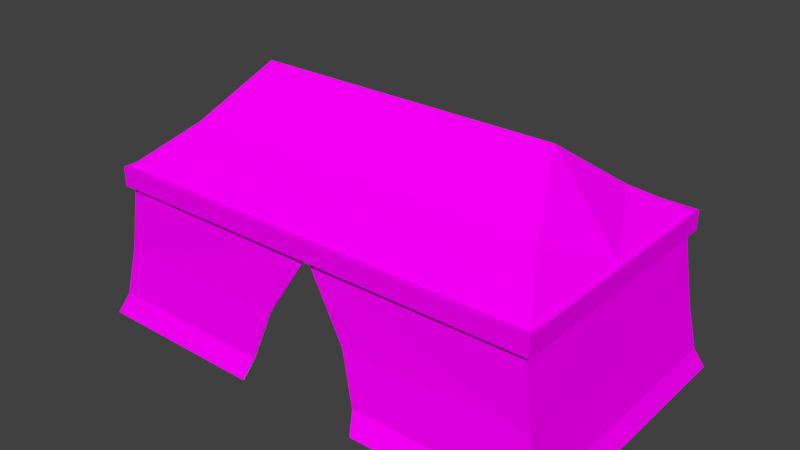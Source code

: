 # Source: Tent.blend  (saved by Blender 2.79.0; exported with 4.5.12 LTS)
import bpy
from mathutils import Matrix  # noqa: F401  (used for matrix-valued properties, if any)

bpy.ops.wm.read_factory_settings(use_empty=True)
scene = bpy.context.scene
scene.name = 'Scene'

# ---- collections
col_collection_1 = bpy.data.collections.new('Collection 1'); scene.collection.children.link(col_collection_1)

# ---- images (referenced by path relative to the original .blend; pixels are not part of the script)
import os
ASSET_DIR = os.environ.get("B2B_ASSET_DIR", "")  # directory of the original .blend (textures are referenced by path, not embedded)
HERE = os.path.dirname(os.path.abspath(__file__))  # packed textures are extracted next to this script under _unpacked/

def load_image(name, relpath, width, height, colorspace="sRGB"):
    """Load a texture the original file referenced (path relative to the .blend, or extracted next to this script)."""
    p = next((c for c in (os.path.join(HERE, relpath), os.path.join(ASSET_DIR, relpath)) if relpath and os.path.exists(c)), "")
    if p:
        img = bpy.data.images.load(p, check_existing=True)
        img.name = name
    else:  # same state as the original file: an image datablock whose file is absent (Cycles renders it pink)
        img = bpy.data.images.new(name, width, height)
        img.source = "FILE"
        img.filepath = "//" + (relpath or name)
    img.colorspace_settings.name = colorspace
    return img
img_tentoutsidetexture8k_png = load_image('TentOutsideTexture8K.png', 'TentOutsideTexture8K.png', 1024, 1024, 'sRGB')

# ---- materials (node trees are filled in below, after node groups)
mat_material_002 = bpy.data.materials.new('Material.002')
mat_material_002.alpha_threshold = 0.0
mat_material_002.roughness = 0.5

# ---- material node trees
mat_material_002.use_nodes = True; mat_material_002.node_tree.nodes.clear()
_N = mat_material_002.node_tree.nodes; _L = mat_material_002.node_tree.links
n0 = _N.new('ShaderNodeOutputMaterial'); n0.name = 'Material Output'; n0.location = (300, 300)
n1 = _N.new('ShaderNodeTexImage'); n1.name = 'Image Texture'; n1.location = (-311, 286)
n1.width = 140
n1.image = img_tentoutsidetexture8k_png
n2 = _N.new('ShaderNodeBsdfDiffuse'); n2.name = 'Diffuse BSDF'; n2.location = (10, 300)
_L.new(n2.outputs[0], n0.inputs[0])
_L.new(n1.outputs[0], n2.inputs[0])
n0.is_active_output = True

# ---- world
world_world = bpy.data.worlds.new('World'); scene.world = world_world
world_world.color = (0.05088, 0.05088, 0.05088)
world_world.use_sun_shadow = False
world_world.sun_shadow_jitter_overblur = 0.0
world_world.cycles.sampling_method = 'MANUAL'

# ---- meshes
me_plane_023 = bpy.data.meshes.new('Plane.023')
me_plane_023.from_pydata([(3.381, -1.954, 0.01434), (3.033, -1.683, 1.978), (3.269, -1.832, 0.3027), (0.8959, -1.971, 0.01622), (0.8177, -1.827, 0.3046), (2.585, -0.9067, 2.636), (3.163, -1.734, 0.9967), (0.5937, -1.728, 0.9988), (2.888, -1.515, 2.169), (3.381, 1.954, 0.01434), (3.033, 1.683, 1.978), (3.269, 1.832, 0.3027), (2.585, 0.9067, 2.636), (3.163, 1.734, 0.9967), (2.888, 1.515, 2.169), (3.026, 8.622e-08, 1.972), (2.163, 1.455e-07, 3.328), (2.878, 9.514e-08, 2.177), (3.154, 4.372e-08, 1.0), (3.268, 1.319e-08, 0.3018), (3.392, 7.392e-10, 0.01691), (-3.381, -1.954, 0.01434), (-3.033, -1.683, 1.978), (-3.269, -1.832, 0.3027), (-0.8959, -1.971, 0.01622), (-0.8177, -1.827, 0.3046), (-2.585, -0.9067, 2.636), (-3.163, -1.734, 0.9967), (-0.5937, -1.728, 0.9988), (-2.888, -1.515, 2.169), (-3.775e-15, -1.661, 1.975), (-5.037e-15, -0.9029, 2.636), (-4.146e-15, -1.513, 2.17), (-3.381, 1.954, 0.01434), (-3.033, 1.683, 1.978), (-3.269, 1.832, 0.3027), (-3.099e-17, 1.971, 0.01622), (-5.82e-16, 1.827, 0.3046), (-2.585, 0.9067, 2.636), (-3.163, 1.734, 0.9967), (-1.908e-15, 1.728, 0.9988), (-2.888, 1.515, 2.169), (-3.026, 8.622e-08, 1.972), (-2.163, 1.455e-07, 3.328), (-2.878, 9.514e-08, 2.177), (-3.154, 4.372e-08, 1.0), (-3.268, 1.319e-08, 0.3018), (-3.392, 7.392e-10, 0.01691), (-3.775e-15, 1.661, 1.975), (-5.037e-15, 0.9029, 2.636), (-4.146e-15, 1.513, 2.17), (-6.357e-15, 1.454e-07, 3.327)], [], [(6, 2, 4, 7), (17, 15, 1, 8), (16, 5, 31, 51), (0, 2, 19, 20), (17, 8, 5, 16), (32, 31, 5, 8), (2, 6, 18, 19), (15, 18, 6, 1), (2, 0, 3, 4), (6, 7, 30, 1), (1, 30, 32, 8), (13, 40, 37, 11), (17, 14, 10, 15), (16, 51, 49, 12), (9, 20, 19, 11), (17, 16, 12, 14), (50, 14, 12, 49), (11, 19, 18, 13), (15, 10, 13, 18), (11, 37, 36, 9), (13, 10, 48, 40), (10, 14, 50, 48), (27, 28, 25, 23), (44, 29, 22, 42), (43, 51, 31, 26), (21, 47, 46, 23), (44, 43, 26, 29), (32, 29, 26, 31), (23, 46, 45, 27), (42, 22, 27, 45), (23, 25, 24, 21), (27, 22, 30, 28), (22, 29, 32, 30), (39, 35, 37, 40), (44, 42, 34, 41), (43, 38, 49, 51), (33, 35, 46, 47), (44, 41, 38, 43), (50, 49, 38, 41), (35, 39, 45, 46), (42, 45, 39, 34), (35, 33, 36, 37), (39, 40, 48, 34), (34, 48, 50, 41)])
_uv = me_plane_023.uv_layers.new(name='UVMap')
_uv.uv.foreach_set('vector', [0.2532, 0.5999, 0.1924, 0.6088, 0.1936, 0.3962, 0.2545, 0.3771, 0.7899, 0.8574, 0.7899, 0.8331, 0.9522, 0.8334, 0.936, 0.8566, 0.526, 0.5136, 0.4271, 0.5502, 0.4274, 0.326, 0.5261, 0.326, 0.9783, 0.6406, 0.9666, 0.6704, 0.79, 0.6703, 0.79, 0.6404, 0.7899, 0.8574, 0.936, 0.8566, 0.8772, 0.9101, 0.7898, 0.9881, 0.3609, 0.326, 0.4274, 0.326, 0.4271, 0.5502, 0.3606, 0.5764, 0.9666, 0.6704, 0.9571, 0.7381, 0.79, 0.7385, 0.79, 0.6703, 0.7899, 0.8331, 0.79, 0.7385, 0.9571, 0.7381, 0.9522, 0.8334, 0.1924, 0.6088, 0.1652, 0.6184, 0.1656, 0.4029, 0.1936, 0.3962, 0.2532, 0.5999, 0.2545, 0.3771, 0.3396, 0.326, 0.3385, 0.589, 0.3385, 0.589, 0.3396, 0.326, 0.3609, 0.326, 0.3606, 0.5764, 0.7986, 0.6004, 0.7978, 0.326, 0.8587, 0.326, 0.8594, 0.6095, 0.7899, 0.8574, 0.6438, 0.8564, 0.6276, 0.8332, 0.7899, 0.8331, 0.526, 0.5136, 0.5261, 0.326, 0.6249, 0.326, 0.6249, 0.5503, 0.6017, 0.6404, 0.79, 0.6404, 0.79, 0.6703, 0.6134, 0.6702, 0.7899, 0.8574, 0.7898, 0.9881, 0.7024, 0.91, 0.6438, 0.8564, 0.6915, 0.326, 0.6913, 0.5767, 0.6249, 0.5503, 0.6249, 0.326, 0.6134, 0.6702, 0.79, 0.6703, 0.79, 0.7385, 0.6228, 0.7378, 0.7899, 0.8331, 0.6276, 0.8332, 0.6228, 0.7378, 0.79, 0.7385, 0.8594, 0.6095, 0.8587, 0.326, 0.8866, 0.326, 0.8865, 0.6192, 0.7986, 0.6004, 0.7134, 0.5894, 0.7128, 0.326, 0.7978, 0.326, 0.7134, 0.5894, 0.6913, 0.5767, 0.6915, 0.326, 0.7128, 0.326, 0.2532, 0.05207, 0.2545, 0.2749, 0.1936, 0.2557, 0.1924, 0.04314, 0.1981, 0.8613, 0.05197, 0.8603, 0.03579, 0.8371, 0.1981, 0.837, 0.526, 0.1384, 0.5261, 0.326, 0.4274, 0.326, 0.4271, 0.1018, 0.009887, 0.6443, 0.1982, 0.6443, 0.1982, 0.6742, 0.02162, 0.6741, 0.1981, 0.8613, 0.198, 0.992, 0.1106, 0.9139, 0.05197, 0.8603, 0.3609, 0.326, 0.3606, 0.07551, 0.4271, 0.1018, 0.4274, 0.326, 0.02162, 0.6741, 0.1982, 0.6742, 0.1981, 0.7424, 0.03102, 0.7418, 0.1981, 0.837, 0.03579, 0.8371, 0.03102, 0.7418, 0.1981, 0.7424, 0.1924, 0.04314, 0.1936, 0.2557, 0.1656, 0.2491, 0.1652, 0.03353, 0.2532, 0.05207, 0.3385, 0.0629, 0.3396, 0.326, 0.2545, 0.2749, 0.3385, 0.0629, 0.3606, 0.07551, 0.3609, 0.326, 0.3396, 0.326, 0.7986, 0.05152, 0.8594, 0.04241, 0.8587, 0.326, 0.7978, 0.326, 0.1981, 0.8613, 0.1981, 0.837, 0.3604, 0.8373, 0.3442, 0.8605, 0.526, 0.1384, 0.6249, 0.1016, 0.6249, 0.326, 0.5261, 0.326, 0.3865, 0.6445, 0.3748, 0.6743, 0.1982, 0.6742, 0.1982, 0.6443, 0.1981, 0.8613, 0.3442, 0.8605, 0.2854, 0.914, 0.198, 0.992, 0.6915, 0.326, 0.6249, 0.326, 0.6249, 0.1016, 0.6913, 0.07523, 0.3748, 0.6743, 0.3653, 0.742, 0.1981, 0.7424, 0.1982, 0.6742, 0.1981, 0.837, 0.1981, 0.7424, 0.3653, 0.742, 0.3604, 0.8373, 0.8594, 0.04241, 0.8865, 0.03273, 0.8866, 0.326, 0.8587, 0.326, 0.7986, 0.05152, 0.7978, 0.326, 0.7128, 0.326, 0.7134, 0.06258, 0.7134, 0.06258, 0.7128, 0.326, 0.6915, 0.326, 0.6913, 0.07523])
me_plane_023.use_remesh_preserve_volume = False
me_plane_023.use_remesh_preserve_attributes = False
me_plane_023.use_mirror_vertex_groups = False
me_plane_023.update()
me_plane_018 = bpy.data.meshes.new('Plane.018')
me_plane_018.from_pydata([(3.392, -1.965, 0.02379), (3.04, -1.701, 1.961), (3.281, -1.844, 0.3099), (0.896, -1.988, 0.02379), (0.8177, -1.845, 0.3093), (3.12, -1.789, 1.961), (3.12, -1.789, 2.231), (2.592, -0.913, 2.721), (3.176, -1.746, 1.0), (0.5937, -1.745, 1.001), (3.073, -1.717, 2.23), (3.392, 1.965, 0.02379), (3.04, 1.701, 1.961), (3.281, 1.844, 0.3099), (3.12, 1.789, 1.961), (3.12, 1.789, 2.231), (2.592, 0.913, 2.721), (3.176, 1.746, 1.0), (3.073, 1.717, 2.23), (3.12, 8.57e-08, 1.961), (3.04, 8.57e-08, 1.961), (3.12, 9.752e-08, 2.231), (2.168, 1.486e-07, 3.4), (3.068, 9.776e-08, 2.236), (3.171, 4.384e-08, 1.003), (3.286, 1.341e-08, 0.3068), (3.409, 1.045e-09, 0.02391), (-3.392, -1.965, 0.02379), (-3.04, -1.701, 1.961), (-3.281, -1.844, 0.3099), (-0.896, -1.988, 0.02379), (-0.8177, -1.845, 0.3093), (-3.12, -1.789, 1.961), (-3.12, -1.789, 2.231), (-2.592, -0.913, 2.721), (-3.176, -1.746, 1.0), (-0.5937, -1.745, 1.001), (-3.073, -1.717, 2.23), (-3.746e-15, -1.671, 1.961), (-3.746e-15, -1.789, 1.961), (-4.263e-15, -1.789, 2.231), (-5.199e-15, -0.913, 2.721), (-4.261e-15, -1.717, 2.23), (-3.746e-15, -1.662, 1.973), (-0.5937, -1.727, 1.001), (-0.8177, -1.824, 0.3093), (-0.896, -1.967, 0.02379), (-3.392, 1.965, 0.02379), (-3.04, 1.701, 1.961), (-3.281, 1.844, 0.3099), (-4.546e-17, 1.988, 0.02379), (-5.909e-16, 1.845, 0.3093), (-3.12, 1.789, 1.961), (-3.12, 1.789, 2.231), (-2.592, 0.913, 2.721), (-3.176, 1.746, 1.0), (-1.912e-15, 1.745, 1.001), (-3.073, 1.717, 2.23), (-3.12, 8.57e-08, 1.961), (-3.04, 8.57e-08, 1.961), (-3.12, 9.752e-08, 2.231), (-2.168, 1.486e-07, 3.4), (-3.068, 9.776e-08, 2.236), (-3.171, 4.384e-08, 1.003), (-3.286, 1.341e-08, 0.3068), (-3.409, 1.045e-09, 0.02391), (-3.746e-15, 1.671, 1.961), (-3.746e-15, 1.789, 1.961), (-4.263e-15, 1.789, 2.231), (-5.199e-15, 0.913, 2.721), (-4.261e-15, 1.717, 2.23), (-6.496e-15, 1.486e-07, 3.4), (0.5937, -1.727, 1.001), (0.8177, -1.825, 0.3093), (0.896, -1.967, 0.02379)], [], [(8, 9, 4, 2), (1, 20, 19, 5), (6, 40, 39, 5), (22, 71, 41, 7), (40, 6, 10, 42), (0, 26, 25, 2), (21, 23, 10, 6), (23, 22, 7, 10), (42, 10, 7, 41), (5, 39, 38, 1), (21, 6, 5, 19), (2, 25, 24, 8), (20, 1, 8, 24), (2, 4, 3, 0), (8, 1, 38, 9), (17, 13, 51, 56), (12, 14, 19, 20), (15, 14, 67, 68), (22, 16, 69, 71), (68, 70, 18, 15), (11, 13, 25, 26), (21, 15, 18, 23), (23, 18, 16, 22), (70, 69, 16, 18), (14, 12, 66, 67), (21, 19, 14, 15), (13, 17, 24, 25), (20, 24, 17, 12), (13, 11, 50, 51), (17, 56, 66, 12), (35, 29, 31, 36), (28, 32, 58, 59), (33, 32, 39, 40), (61, 34, 41, 71), (40, 42, 37, 33), (27, 29, 64, 65), (60, 33, 37, 62), (62, 37, 34, 61), (42, 41, 34, 37), (32, 28, 38, 39), (60, 58, 32, 33), (29, 35, 63, 64), (59, 63, 35, 28), (29, 27, 30, 31), (35, 36, 38, 28), (31, 30, 46, 45), (4, 9, 72, 73), (9, 38, 43, 72), (38, 36, 44, 43), (55, 56, 51, 49), (48, 59, 58, 52), (53, 68, 67, 52), (61, 71, 69, 54), (68, 53, 57, 70), (47, 65, 64, 49), (60, 62, 57, 53), (62, 61, 54, 57), (70, 57, 54, 69), (52, 67, 66, 48), (60, 53, 52, 58), (49, 64, 63, 55), (59, 48, 55, 63), (49, 51, 50, 47), (55, 48, 66, 56), (36, 31, 45, 44), (3, 4, 73, 74)])
_uv = me_plane_018.uv_layers.new(name='UVMap')
_uv.uv.foreach_set('vector', [0.1121, 0.09943, 0.2138, 0.3485, 0.1354, 0.3546, 0.04575, 0.1142, 0.8067, 0.4415, 0.8064, 0.6181, 0.798, 0.6181, 0.7983, 0.4323, 0.6607, 0.4472, 0.4334, 0.4472, 0.4334, 0.4275, 0.6607, 0.4275, 0.5913, 0.604, 0.4334, 0.604, 0.4334, 0.5211, 0.6223, 0.5211, 0.4334, 0.4472, 0.6607, 0.4472, 0.6573, 0.4524, 0.4334, 0.4524, 0.6523, 0.05278, 0.8031, 0.05233, 0.8031, 0.076, 0.6616, 0.07633, 0.7699, 0.6181, 0.7645, 0.6181, 0.7653, 0.4397, 0.7702, 0.4323, 0.7645, 0.6181, 0.6116, 0.6181, 0.6941, 0.523, 0.7653, 0.4397, 0.4334, 0.4524, 0.6573, 0.4524, 0.6223, 0.5211, 0.4334, 0.5211, 0.6607, 0.4275, 0.4334, 0.4275, 0.4334, 0.4189, 0.6548, 0.4211, 0.7699, 0.6181, 0.7702, 0.4323, 0.7983, 0.4323, 0.798, 0.6181, 0.6616, 0.07633, 0.8031, 0.076, 0.8031, 0.1301, 0.6691, 0.1299, 0.8031, 0.2043, 0.6726, 0.2043, 0.6691, 0.1299, 0.8031, 0.1301, 0.04575, 0.1142, 0.1354, 0.3546, 0.1005, 0.3545, 0.01196, 0.1147, 0.1121, 0.09943, 0.2033, 0.07497, 0.3301, 0.3563, 0.2138, 0.3485, 0.7034, 0.8866, 0.7123, 0.9459, 0.4335, 0.9457, 0.4335, 0.8864, 0.8066, 0.7947, 0.7983, 0.8039, 0.798, 0.6181, 0.8064, 0.6181, 0.6607, 0.7608, 0.6607, 0.7805, 0.4334, 0.7805, 0.4334, 0.7608, 0.5913, 0.604, 0.6223, 0.6869, 0.4334, 0.6869, 0.4334, 0.604, 0.4334, 0.7608, 0.4334, 0.7555, 0.6573, 0.7555, 0.6607, 0.7608, 0.9538, 0.05278, 0.9445, 0.07633, 0.8031, 0.076, 0.8031, 0.05233, 0.7699, 0.6181, 0.7702, 0.8039, 0.7653, 0.7965, 0.7645, 0.6181, 0.7645, 0.6181, 0.7653, 0.7965, 0.6941, 0.7132, 0.6116, 0.6181, 0.4334, 0.7555, 0.4334, 0.6869, 0.6223, 0.6869, 0.6573, 0.7555, 0.6607, 0.7805, 0.6548, 0.7869, 0.4334, 0.7891, 0.4334, 0.7805, 0.7699, 0.6181, 0.798, 0.6181, 0.7983, 0.8039, 0.7702, 0.8039, 0.9445, 0.07633, 0.937, 0.1299, 0.8031, 0.1301, 0.8031, 0.076, 0.8031, 0.2043, 0.8031, 0.1301, 0.937, 0.1299, 0.9335, 0.2043, 0.7123, 0.9459, 0.7218, 0.9723, 0.4334, 0.9729, 0.4335, 0.9457, 0.7034, 0.8866, 0.4335, 0.8864, 0.4336, 0.8045, 0.6919, 0.8049, 0.5483, 0.09958, 0.6146, 0.1144, 0.5248, 0.3547, 0.4464, 0.3486, 0.04617, 0.4435, 0.05449, 0.4344, 0.05477, 0.6191, 0.04643, 0.6191, 0.2061, 0.4472, 0.2061, 0.4275, 0.4334, 0.4275, 0.4334, 0.4472, 0.2755, 0.604, 0.2445, 0.5211, 0.4334, 0.5211, 0.4334, 0.604, 0.4334, 0.4472, 0.4334, 0.4524, 0.2095, 0.4524, 0.2061, 0.4472, 0.6523, 0.3562, 0.6616, 0.3327, 0.8031, 0.333, 0.8031, 0.3567, 0.08269, 0.6191, 0.08239, 0.4343, 0.08728, 0.4418, 0.0881, 0.6191, 0.0881, 0.6191, 0.08728, 0.4418, 0.1581, 0.5246, 0.2401, 0.6191, 0.4334, 0.4524, 0.4334, 0.5211, 0.2445, 0.5211, 0.2095, 0.4524, 0.2061, 0.4275, 0.2119, 0.4211, 0.4334, 0.4189, 0.4334, 0.4275, 0.08269, 0.6191, 0.05477, 0.6191, 0.05449, 0.4344, 0.08239, 0.4343, 0.6616, 0.3327, 0.6691, 0.2791, 0.8031, 0.2788, 0.8031, 0.333, 0.8031, 0.2047, 0.8031, 0.2788, 0.6691, 0.2791, 0.6726, 0.2047, 0.6146, 0.1144, 0.6484, 0.1149, 0.5598, 0.3547, 0.5248, 0.3547, 0.5483, 0.09958, 0.4464, 0.3486, 0.3301, 0.3563, 0.4571, 0.07506, 0.5248, 0.3547, 0.5598, 0.3547, 0.5565, 0.3616, 0.5222, 0.3623, 0.1354, 0.3546, 0.2138, 0.3485, 0.2147, 0.3565, 0.1381, 0.3622, 0.2138, 0.3485, 0.3301, 0.3563, 0.3301, 0.3642, 0.2147, 0.3565, 0.3301, 0.3563, 0.4464, 0.3486, 0.4455, 0.3566, 0.3301, 0.3642, 0.1636, 0.8863, 0.4335, 0.8864, 0.4335, 0.9457, 0.1546, 0.9455, 0.04617, 0.7947, 0.04643, 0.6191, 0.05477, 0.6191, 0.05449, 0.8038, 0.2061, 0.7608, 0.4334, 0.7608, 0.4334, 0.7805, 0.2061, 0.7805, 0.2755, 0.604, 0.4334, 0.604, 0.4334, 0.6869, 0.2445, 0.6869, 0.4334, 0.7608, 0.2061, 0.7608, 0.2095, 0.7555, 0.4334, 0.7555, 0.9538, 0.3562, 0.8031, 0.3567, 0.8031, 0.333, 0.9445, 0.3327, 0.08269, 0.6191, 0.0881, 0.6191, 0.08728, 0.7964, 0.08239, 0.8039, 0.0881, 0.6191, 0.2401, 0.6191, 0.1581, 0.7136, 0.08728, 0.7964, 0.4334, 0.7555, 0.2095, 0.7555, 0.2445, 0.6869, 0.4334, 0.6869, 0.2061, 0.7805, 0.4334, 0.7805, 0.4334, 0.7891, 0.2119, 0.7869, 0.08269, 0.6191, 0.08239, 0.8039, 0.05449, 0.8038, 0.05477, 0.6191, 0.9445, 0.3327, 0.8031, 0.333, 0.8031, 0.2788, 0.937, 0.2791, 0.8031, 0.2047, 0.9335, 0.2047, 0.937, 0.2791, 0.8031, 0.2788, 0.1546, 0.9455, 0.4335, 0.9457, 0.4334, 0.9729, 0.1451, 0.9719, 0.1636, 0.8863, 0.1752, 0.8045, 0.4336, 0.8045, 0.4335, 0.8864, 0.4464, 0.3486, 0.5248, 0.3547, 0.5222, 0.3623, 0.4455, 0.3566, 0.1005, 0.3545, 0.1354, 0.3546, 0.1381, 0.3622, 0.1037, 0.3614])
me_plane_018.materials.append(mat_material_002)
me_plane_018.use_remesh_preserve_volume = False
me_plane_018.use_remesh_preserve_attributes = False
me_plane_018.use_mirror_vertex_groups = False
me_plane_018.update()

# ---- objects
ob_tentinside = bpy.data.objects.new('TentInside', me_plane_023)
ob_tentoutside = bpy.data.objects.new('TentOutside', me_plane_018)

# ---- transforms, parenting, visibility, modifiers, constraints
ob_tentinside.location = (0.0, 0.0, 0.0)
ob_tentinside.lineart.crease_threshold = 0.0
ob_tentoutside.location = (0.0, 0.0, 0.0)
ob_tentoutside.lineart.crease_threshold = 0.0

# ---- collection membership
col_collection_1.objects.link(ob_tentinside)
col_collection_1.objects.link(ob_tentoutside)

# ---- scene / render settings (as saved in the file)
scene.frame_start = 1; scene.frame_end = 250; scene.frame_set(1)
scene.render.engine = 'CYCLES'
scene.render.resolution_percentage = 50
scene.render.dither_intensity = 0.0
scene.cycles.use_denoising = False
scene.cycles.samples = 128
scene.cycles.sampling_pattern = 'TABULATED_SOBOL'
scene.cycles.light_sampling_threshold = 0.0
scene.cycles.use_adaptive_sampling = False
scene.cycles.use_light_tree = False
scene.cycles.blur_glossy = 0.0
scene.cycles.sample_clamp_indirect = 0.0
scene.view_settings.view_transform = 'Standard'
bpy.context.view_layer.update()

# ---- added for rendering (the .blend has no active camera and no usable light): camera, sun
cam_auto = bpy.data.cameras.new('AutoCamera')
cam_auto.lens = 50.0
cam_auto.sensor_width = 36.0
cam_auto.clip_end = 1000.0
ob_auto_camera = bpy.data.objects.new('AutoCamera', cam_auto)
scene.collection.objects.link(ob_auto_camera)
ob_auto_camera.location = (7.9455, -9.5346, 8.06357)
ob_auto_camera.rotation_euler = (1.09748, -7.21219e-08, 0.694738)
scene.camera = ob_auto_camera
light_auto_sun = bpy.data.lights.new('AutoSun', 'SUN')
light_auto_sun.energy = 3.0
light_auto_sun.angle = 0.0523599
ob_auto_sun = bpy.data.objects.new('AutoSun', light_auto_sun)
scene.collection.objects.link(ob_auto_sun)
ob_auto_sun.rotation_euler = (0.872665, 0.174533, 0.523599)
bpy.context.view_layer.update()
